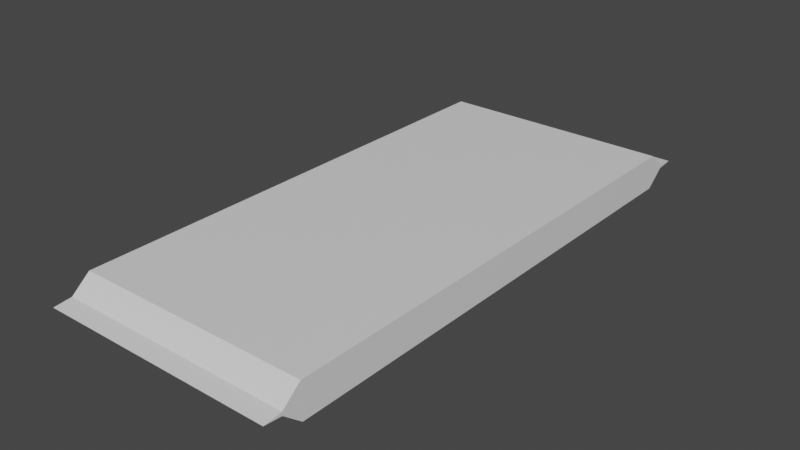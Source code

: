 # Source: chocolate.blend  (saved by Blender 3.2.14; exported with 4.5.12 LTS)
import bpy
from mathutils import Matrix  # noqa: F401  (used for matrix-valued properties, if any)

bpy.ops.wm.read_factory_settings(use_empty=True)
scene = bpy.context.scene
scene.name = 'Scene'

# ---- collections
col_collection = bpy.data.collections.new('Collection'); scene.collection.children.link(col_collection)

# ---- materials (node trees are filled in below, after node groups)
mat_material = bpy.data.materials.new('Material')
mat_material.alpha_threshold = 0.0
mat_material.use_transparent_shadow = False
mat_material.line_color = (0.0, 0.0, 0.0, 1.0)

# ---- material node trees
mat_material.use_nodes = True; mat_material.node_tree.nodes.clear()
_N = mat_material.node_tree.nodes; _L = mat_material.node_tree.links
n0 = _N.new('ShaderNodeOutputMaterial'); n0.name = 'Material Output'; n0.location = (300, 300)
n1 = _N.new('ShaderNodeBsdfPrincipled'); n1.name = 'Principled BSDF'; n1.location = (10, 300)
n1.distribution = 'GGX'
n1.subsurface_method = 'RANDOM_WALK_SKIN'
n1.inputs[2].default_value = 0.4
n1.inputs[3].default_value = 1.45
n1.inputs[27].default_value = (0.0, 0.0, 0.0, 1.0)
n1.inputs[28].default_value = 1.0
_L.new(n1.outputs[0], n0.inputs[0])
n0.is_active_output = True

# ---- world
world_world = bpy.data.worlds.new('World'); scene.world = world_world
world_world.use_nodes = True; world_world.node_tree.nodes.clear()
_N = world_world.node_tree.nodes; _L = world_world.node_tree.links
n0 = _N.new('ShaderNodeOutputWorld'); n0.name = 'World Output'; n0.location = (300, 300)
n1 = _N.new('ShaderNodeBackground'); n1.name = 'Background'; n1.location = (10, 300)
n1.inputs[0].default_value = (0.05088, 0.05088, 0.05088, 1.0)
_L.new(n1.outputs[0], n0.inputs[0])
n0.is_active_output = True
world_world.color = (0.05088, 0.05088, 0.05088)
world_world.use_sun_shadow = False
world_world.sun_shadow_jitter_overblur = 0.0

# ---- meshes
me_cube = bpy.data.meshes.new('Cube')
me_cube.from_pydata([(0.1, 0.2094, 0.02972), (0.1, 0.2094, 8.534e-05), (0.1, -0.2094, 0.02972), (0.1, -0.2094, 8.534e-05), (-0.1, 0.2094, 0.02972), (-0.1, 0.2094, 8.534e-05), (-0.1, -0.2094, 0.02972), (-0.1, -0.2094, 8.534e-05), (0.1, -0.2253, 0.01639), (0.1, -0.2253, 0.01342), (-0.1, -0.2253, 0.01639), (-0.1, -0.2253, 0.01342), (0.1, 0.2253, 0.01639), (0.1, 0.2253, 0.01342), (-0.1, 0.2253, 0.01639), (-0.1, 0.2253, 0.01342), (0.1, -0.2404, 0.0149), (0.1, -0.2404, 0.0149), (-0.1, -0.2404, 0.0149), (-0.1, -0.2404, 0.0149), (0.1, 0.2404, 0.0149), (0.1, 0.2404, 0.0149), (-0.1, 0.2404, 0.0149), (-0.1, 0.2404, 0.0149)], [], [(0, 4, 6, 2), (3, 2, 8, 9), (7, 6, 4, 5), (5, 1, 3, 7), (1, 0, 2, 3), (5, 4, 14, 15), (13, 15, 23, 21), (6, 7, 11, 10), (7, 3, 9, 11), (2, 6, 10, 8), (15, 14, 22, 23), (1, 5, 15, 13), (4, 0, 12, 14), (0, 1, 13, 12), (17, 16, 18, 19), (23, 22, 20, 21), (8, 10, 18, 16), (14, 12, 20, 22), (10, 11, 19, 18), (12, 13, 21, 20), (11, 9, 17, 19), (9, 8, 16, 17)])
_uv = me_cube.uv_layers.new(name='UVMap')
_uv.uv.foreach_set('vector', [0.625, 0.5, 0.875, 0.5, 0.875, 0.75, 0.625, 0.75, 0.375, 0.75, 0.625, 0.75, 0.625, 0.75, 0.375, 0.75, 0.375, 0.0, 0.625, 0.0, 0.625, 0.25, 0.375, 0.25, 0.125, 0.5, 0.375, 0.5, 0.375, 0.75, 0.125, 0.75, 0.375, 0.5, 0.625, 0.5, 0.625, 0.75, 0.375, 0.75, 0.375, 0.25, 0.625, 0.25, 0.625, 0.25, 0.375, 0.25, 0.375, 0.5, 0.125, 0.5, 0.125, 0.5, 0.375, 0.5, 0.625, 0.0, 0.375, 0.0, 0.375, 0.0, 0.625, 0.0, 0.125, 0.75, 0.375, 0.75, 0.375, 0.75, 0.125, 0.75, 0.625, 0.75, 0.875, 0.75, 0.875, 0.75, 0.625, 0.75, 0.375, 0.25, 0.625, 0.25, 0.625, 0.25, 0.375, 0.25, 0.375, 0.5, 0.125, 0.5, 0.125, 0.5, 0.375, 0.5, 0.875, 0.5, 0.625, 0.5, 0.625, 0.5, 0.875, 0.5, 0.625, 0.5, 0.375, 0.5, 0.375, 0.5, 0.625, 0.5, 0.375, 0.75, 0.625, 0.75, 0.625, 1.0, 0.375, 1.0, 0.375, 0.25, 0.625, 0.25, 0.625, 0.5, 0.375, 0.5, 0.625, 0.75, 0.875, 0.75, 0.875, 0.75, 0.625, 0.75, 0.875, 0.5, 0.625, 0.5, 0.625, 0.5, 0.875, 0.5, 0.625, 0.0, 0.375, 0.0, 0.375, 0.0, 0.625, 0.0, 0.625, 0.5, 0.375, 0.5, 0.375, 0.5, 0.625, 0.5, 0.125, 0.75, 0.375, 0.75, 0.375, 0.75, 0.125, 0.75, 0.375, 0.75, 0.625, 0.75, 0.625, 0.75, 0.375, 0.75])
me_cube.materials.append(mat_material)
me_cube.use_mirror_vertex_groups = False
me_cube.update()

# ---- objects
ob_cube = bpy.data.objects.new('Cube', me_cube)

# ---- transforms, parenting, visibility, modifiers, constraints
ob_cube.location = (0.0, 0.0, 0.0)
ob_cube.lock_rotations_4d = False
ob_cube.empty_display_type = 'ARROWS'
ob_cube.lineart.crease_threshold = 0.0

# ---- collection membership
col_collection.objects.link(ob_cube)

# ---- scene / render settings (as saved in the file)
scene.frame_start = 1; scene.frame_end = 250; scene.frame_set(1)
scene.render.engine = 'BLENDER_EEVEE_NEXT'
scene.cycles.sampling_pattern = 'TABULATED_SOBOL'
scene.cycles.use_light_tree = False
scene.view_settings.view_transform = 'Filmic'
bpy.context.view_layer.update()

# ---- added for rendering (the .blend has no active camera and no usable light): camera, sun
cam_auto = bpy.data.cameras.new('AutoCamera')
cam_auto.lens = 50.0
cam_auto.sensor_width = 36.0
cam_auto.clip_end = 1000.0
ob_auto_camera = bpy.data.objects.new('AutoCamera', cam_auto)
scene.collection.objects.link(ob_auto_camera)
ob_auto_camera.location = (0.482617, -0.579141, 0.400997)
ob_auto_camera.rotation_euler = (1.09748, -7.21219e-08, 0.694738)
scene.camera = ob_auto_camera
light_auto_sun = bpy.data.lights.new('AutoSun', 'SUN')
light_auto_sun.energy = 3.0
light_auto_sun.angle = 0.0523599
ob_auto_sun = bpy.data.objects.new('AutoSun', light_auto_sun)
scene.collection.objects.link(ob_auto_sun)
ob_auto_sun.rotation_euler = (0.872665, 0.174533, 0.523599)
bpy.context.view_layer.update()
